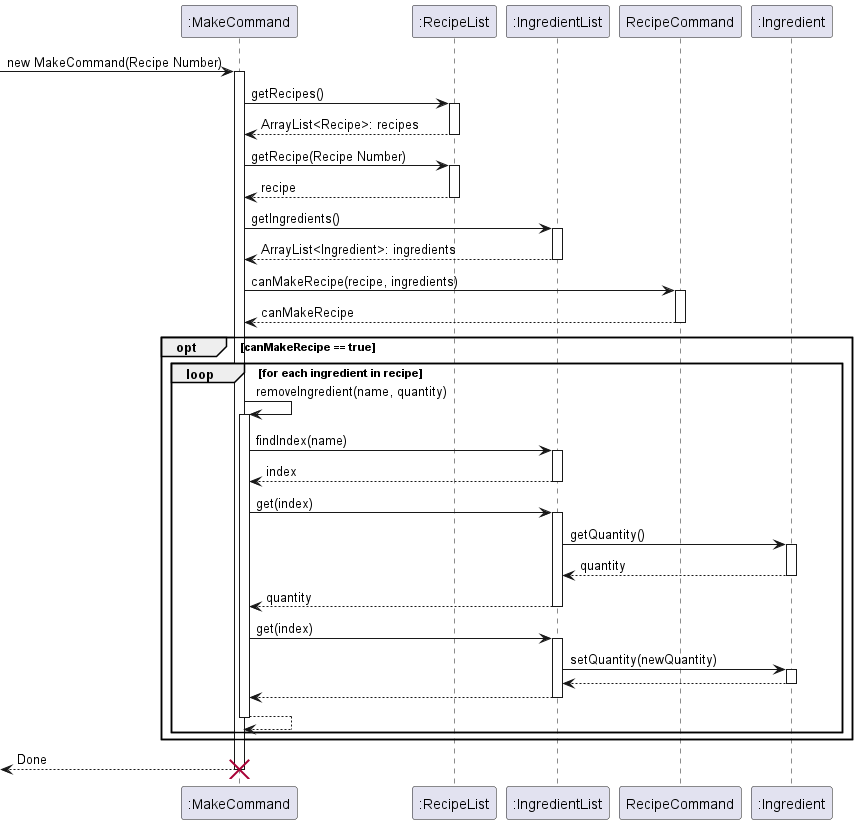

The diagram above was rendered by PlantUML. Its source (embedded in the PNG):
@startuml
'https://plantuml.com/sequence-diagram

[-> ":MakeCommand": new MakeCommand(Recipe Number)

activate ":MakeCommand"

":MakeCommand" -> ":RecipeList": getRecipes()
activate ":RecipeList"
":MakeCommand" <-- ":RecipeList": ArrayList<Recipe>: recipes
deactivate ":RecipeList"

":MakeCommand" -> ":RecipeList": getRecipe(Recipe Number)
activate ":RecipeList"
":MakeCommand" <-- ":RecipeList": recipe
deactivate ":RecipeList"

":MakeCommand" -> ":IngredientList": getIngredients()
activate ":IngredientList"
":MakeCommand" <-- ":IngredientList": ArrayList<Ingredient>: ingredients
deactivate ":IngredientList"

":MakeCommand" -> RecipeCommand: canMakeRecipe(recipe, ingredients)
activate RecipeCommand
":MakeCommand" <-- RecipeCommand: canMakeRecipe
deactivate RecipeCommand

opt canMakeRecipe == true
loop for each ingredient in recipe
":MakeCommand" -> ":MakeCommand": removeIngredient(name, quantity)
activate ":MakeCommand"
":MakeCommand" -> ":IngredientList": findIndex(name)
activate ":IngredientList"
":MakeCommand" <-- ":IngredientList": index
deactivate ":IngredientList"
":MakeCommand" -> ":IngredientList": get(index)
activate ":IngredientList"
":IngredientList" -> ":Ingredient": getQuantity()
activate ":Ingredient"
":IngredientList" <-- ":Ingredient": quantity
deactivate ":Ingredient"
":MakeCommand" <-- ":IngredientList": quantity
deactivate ":IngredientList"


":MakeCommand" -> ":IngredientList": get(index)
activate ":IngredientList"
":IngredientList" -> ":Ingredient": setQuantity(newQuantity)
activate ":Ingredient"
":IngredientList" <-- ":Ingredient":
deactivate ":Ingredient"
":MakeCommand" <-- ":IngredientList":
deactivate ":IngredientList"
":MakeCommand" --> ":MakeCommand"
deactivate ":MakeCommand"
end
end

[<-- ":MakeCommand": Done
destroy ":MakeCommand"
deactivate ":MakeCommand"

@enduml